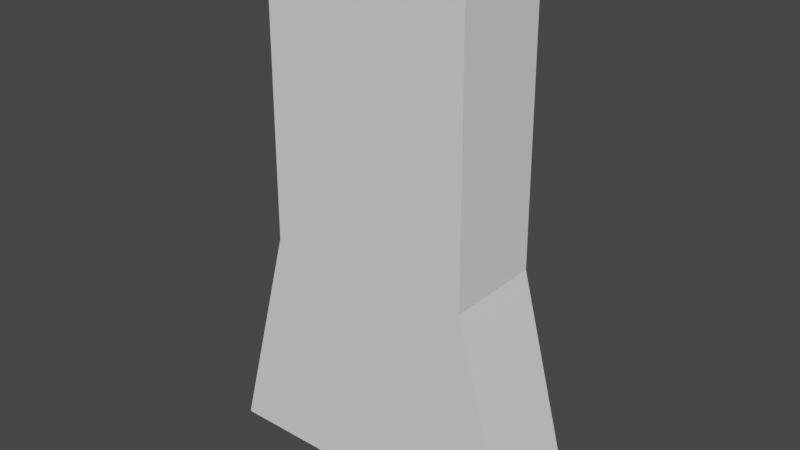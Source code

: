 # Source: grave3.blend  (saved by Blender 3.6.11; exported with 4.5.12 LTS)
import bpy
from mathutils import Matrix  # noqa: F401  (used for matrix-valued properties, if any)

bpy.ops.wm.read_factory_settings(use_empty=True)
scene = bpy.context.scene
scene.name = 'Scene'

# ---- collections
col_collection = bpy.data.collections.new('Collection'); scene.collection.children.link(col_collection)

# ---- world
world_world = bpy.data.worlds.new('World'); scene.world = world_world
world_world.use_nodes = True; world_world.node_tree.nodes.clear()
_N = world_world.node_tree.nodes; _L = world_world.node_tree.links
n0 = _N.new('ShaderNodeOutputWorld'); n0.name = 'World Output'; n0.location = (300, 300)
n1 = _N.new('ShaderNodeBackground'); n1.name = 'Background'; n1.location = (10, 300)
n1.inputs[0].default_value = (0.05088, 0.05088, 0.05088, 1.0)
_L.new(n1.outputs[0], n0.inputs[0])
n0.is_active_output = True
world_world.color = (0.05088, 0.05088, 0.05088)
world_world.use_sun_shadow = False
world_world.sun_shadow_jitter_overblur = 0.0

# ---- meshes
me_cube_002 = bpy.data.meshes.new('Cube.002')
me_cube_002.from_pydata([(0.3696, 0.1778, 1.806), (0.3696, -0.1778, 1.806), (-0.3696, 0.1778, 1.806), (-0.3696, -0.1778, 1.806), (0.3788, 0.1778, 0.7734), (0.5956, 0.1778, -0.0439), (0.3788, -0.1778, 0.7734), (0.5956, -0.1778, -0.0439), (-0.3788, 0.1778, 0.7734), (-0.5956, 0.1778, -0.0439), (-0.3788, -0.1778, 0.7734), (-0.5956, -0.1778, -0.0439)], [], [(10, 6, 1, 3), (8, 10, 3, 2), (7, 6, 10, 11), (4, 8, 2, 0), (6, 4, 0, 1), (11, 10, 8, 9), (9, 5, 7, 11), (9, 8, 4, 5), (0, 2, 3, 1), (5, 4, 6, 7)])
_uv = me_cube_002.uv_layers.new(name='UVMap')
_uv.uv.foreach_set('vector', [0.625, 0.25, 0.625, 0.0, 0.625, 0.0, 0.625, 0.25, 0.625, 0.75, 0.625, 0.5, 0.625, 0.5, 0.625, 0.75, 0.375, 0.0, 0.625, 0.0, 0.625, 0.25, 0.375, 0.25, 0.375, 0.75, 0.375, 0.5, 0.375, 0.5, 0.375, 0.75, 0.875, 0.75, 0.875, 0.5, 0.875, 0.5, 0.875, 0.75, 0.375, 0.5, 0.625, 0.5, 0.625, 0.75, 0.375, 0.75, 0.375, 0.75, 0.625, 0.75, 0.625, 1.0, 0.375, 1.0, 0.125, 0.5, 0.375, 0.5, 0.375, 0.75, 0.125, 0.75, 0.375, 0.25, 0.625, 0.25, 0.625, 0.5, 0.375, 0.5, 0.625, 0.5, 0.875, 0.5, 0.875, 0.75, 0.625, 0.75])
me_cube_002.update()

# ---- objects
ob_cube_001 = bpy.data.objects.new('Cube.001', me_cube_002)

# ---- transforms, parenting, visibility, modifiers, constraints
ob_cube_001.location = (0.0, 0.0, 0.0)

# ---- collection membership
col_collection.objects.link(ob_cube_001)

# ---- scene / render settings (as saved in the file)
scene.frame_start = 1; scene.frame_end = 250; scene.frame_set(1)
scene.render.engine = 'BLENDER_EEVEE_NEXT'
scene.cycles.sampling_pattern = 'TABULATED_SOBOL'
scene.view_settings.view_transform = 'Filmic'
bpy.context.view_layer.update()

# ---- added for rendering (the .blend has no active camera and no usable light): camera, sun
cam_auto = bpy.data.cameras.new('AutoCamera')
cam_auto.lens = 50.0
cam_auto.sensor_width = 36.0
cam_auto.clip_end = 1000.0
ob_auto_camera = bpy.data.objects.new('AutoCamera', cam_auto)
scene.collection.objects.link(ob_auto_camera)
ob_auto_camera.location = (2.06204, -2.47445, 2.53062)
ob_auto_camera.rotation_euler = (1.09748, -7.21219e-08, 0.694738)
scene.camera = ob_auto_camera
light_auto_sun = bpy.data.lights.new('AutoSun', 'SUN')
light_auto_sun.energy = 3.0
light_auto_sun.angle = 0.0523599
ob_auto_sun = bpy.data.objects.new('AutoSun', light_auto_sun)
scene.collection.objects.link(ob_auto_sun)
ob_auto_sun.rotation_euler = (0.872665, 0.174533, 0.523599)
bpy.context.view_layer.update()
